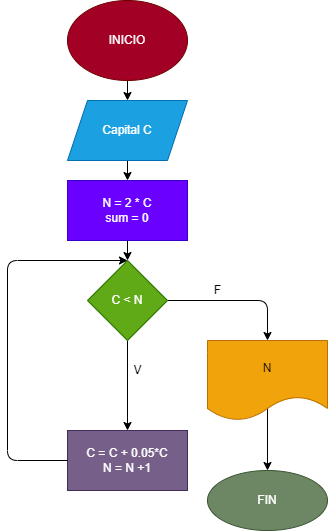

The diagram above was exported from draw.io. Its source (the exported page's mxGraphModel, read from the mxfile embedded in the PNG):
<mxGraphModel dx="413" dy="216" grid="1" gridSize="10" guides="1" tooltips="1" connect="1" arrows="1" fold="1" page="1" pageScale="1" pageWidth="827" pageHeight="1169" math="0" shadow="0">
  <root>
    <mxCell id="0" />
    <mxCell id="1" parent="0" />
    <mxCell id="4" value="" style="edgeStyle=none;html=1;" edge="1" parent="1" source="2" target="3">
      <mxGeometry relative="1" as="geometry" />
    </mxCell>
    <mxCell id="2" value="INICIO" style="ellipse;whiteSpace=wrap;html=1;fillColor=#a20025;fontColor=#ffffff;strokeColor=#6F0000;" vertex="1" parent="1">
      <mxGeometry x="180" width="120" height="80" as="geometry" />
    </mxCell>
    <mxCell id="6" value="" style="edgeStyle=none;html=1;" edge="1" parent="1" source="3" target="5">
      <mxGeometry relative="1" as="geometry" />
    </mxCell>
    <mxCell id="3" value="Capital C" style="shape=parallelogram;perimeter=parallelogramPerimeter;whiteSpace=wrap;html=1;fixedSize=1;fillColor=#1ba1e2;fontColor=#ffffff;strokeColor=#006EAF;" vertex="1" parent="1">
      <mxGeometry x="180" y="100" width="120" height="60" as="geometry" />
    </mxCell>
    <mxCell id="8" value="" style="edgeStyle=none;html=1;" edge="1" parent="1" source="5" target="7">
      <mxGeometry relative="1" as="geometry" />
    </mxCell>
    <mxCell id="5" value="N = 2 * C&lt;br&gt;sum = 0" style="whiteSpace=wrap;html=1;fillColor=#6a00ff;fontColor=#ffffff;strokeColor=#3700CC;" vertex="1" parent="1">
      <mxGeometry x="180" y="180" width="120" height="60" as="geometry" />
    </mxCell>
    <mxCell id="10" value="" style="edgeStyle=none;html=1;" edge="1" parent="1" source="7" target="9">
      <mxGeometry relative="1" as="geometry">
        <Array as="points">
          <mxPoint x="380" y="300" />
        </Array>
      </mxGeometry>
    </mxCell>
    <mxCell id="14" value="" style="edgeStyle=none;html=1;" edge="1" parent="1" source="7" target="13">
      <mxGeometry relative="1" as="geometry" />
    </mxCell>
    <mxCell id="7" value="C &amp;lt; N" style="rhombus;whiteSpace=wrap;html=1;fillColor=#60a917;fontColor=#ffffff;strokeColor=#2D7600;" vertex="1" parent="1">
      <mxGeometry x="200" y="260" width="80" height="80" as="geometry" />
    </mxCell>
    <mxCell id="12" value="" style="edgeStyle=none;html=1;" edge="1" parent="1" target="11">
      <mxGeometry relative="1" as="geometry">
        <mxPoint x="380" y="400" as="sourcePoint" />
      </mxGeometry>
    </mxCell>
    <mxCell id="9" value="N" style="shape=document;whiteSpace=wrap;html=1;boundedLbl=1;fillColor=#f0a30a;fontColor=#000000;strokeColor=#BD7000;" vertex="1" parent="1">
      <mxGeometry x="320" y="340" width="120" height="80" as="geometry" />
    </mxCell>
    <mxCell id="11" value="FIN" style="ellipse;whiteSpace=wrap;html=1;fillColor=#6d8764;fontColor=#ffffff;strokeColor=#3A5431;" vertex="1" parent="1">
      <mxGeometry x="320" y="470" width="120" height="60" as="geometry" />
    </mxCell>
    <mxCell id="13" value="C = C + 0.05*C&lt;br&gt;N = N +1" style="whiteSpace=wrap;html=1;fillColor=#76608a;fontColor=#ffffff;strokeColor=#432D57;" vertex="1" parent="1">
      <mxGeometry x="180" y="430" width="120" height="60" as="geometry" />
    </mxCell>
    <mxCell id="15" value="" style="endArrow=classic;html=1;exitX=0;exitY=0.5;exitDx=0;exitDy=0;" edge="1" parent="1" source="13">
      <mxGeometry width="50" height="50" relative="1" as="geometry">
        <mxPoint x="120" y="460" as="sourcePoint" />
        <mxPoint x="240" y="260" as="targetPoint" />
        <Array as="points">
          <mxPoint x="120" y="460" />
          <mxPoint x="120" y="260" />
        </Array>
      </mxGeometry>
    </mxCell>
    <mxCell id="16" value="F" style="text;html=1;align=center;verticalAlign=middle;resizable=0;points=[];autosize=1;strokeColor=none;fillColor=none;" vertex="1" parent="1">
      <mxGeometry x="320" y="280" width="20" height="20" as="geometry" />
    </mxCell>
    <mxCell id="17" value="V" style="text;html=1;align=center;verticalAlign=middle;resizable=0;points=[];autosize=1;strokeColor=none;fillColor=none;" vertex="1" parent="1">
      <mxGeometry x="240" y="360" width="20" height="20" as="geometry" />
    </mxCell>
  </root>
</mxGraphModel>